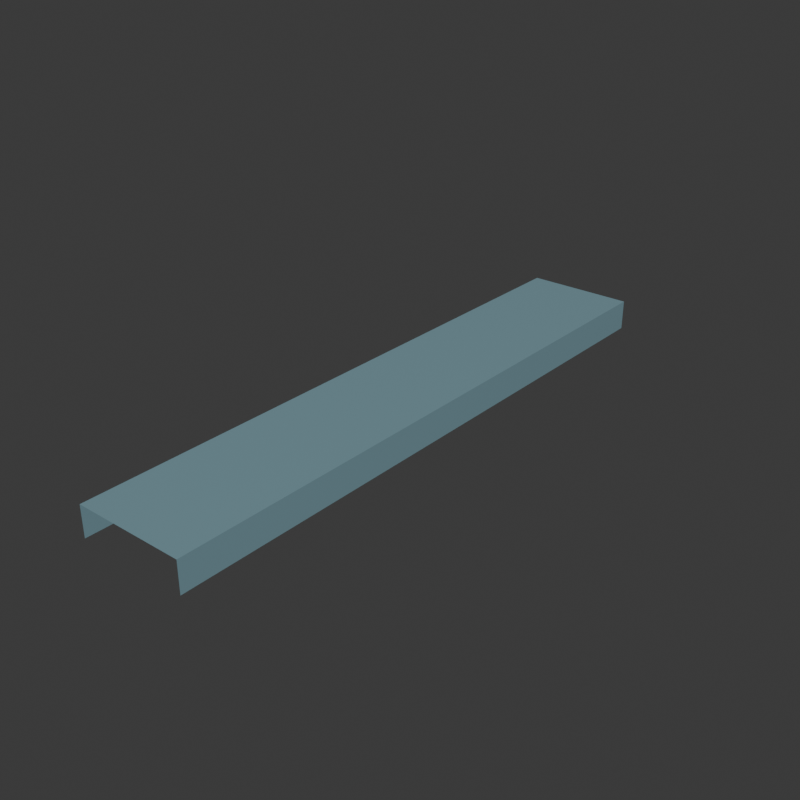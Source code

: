# Source: Box_wide.blend  (saved by Blender 5.2.45; exported with 4.5.12 LTS)
import bpy
from mathutils import Matrix  # noqa: F401  (used for matrix-valued properties, if any)

bpy.ops.wm.read_factory_settings(use_empty=True)
scene = bpy.context.scene
scene.name = 'Scene'

# ---- collections
col_collection = bpy.data.collections.new('Collection'); scene.collection.children.link(col_collection)

# ---- materials (node trees are filled in below, after node groups)
mat_box_top_002 = bpy.data.materials.new('box_top.002')
mat_box_top_002.diffuse_color = (0.2, 0.34, 0.39, 1.0)

# ---- material node trees
mat_box_top_002.use_nodes = True; mat_box_top_002.node_tree.nodes.clear()
_N = mat_box_top_002.node_tree.nodes; _L = mat_box_top_002.node_tree.links
n0 = _N.new('ShaderNodeBsdfPrincipled'); n0.name = 'Principled BSDF'; n0.location = (-200, 100)
n0.inputs[0].default_value = (0.2, 0.34, 0.39, 1.0)
n0.inputs[2].default_value = 0.35
n0.inputs[10].default_value = 0.005
n1 = _N.new('ShaderNodeOutputMaterial'); n1.name = 'Material Output'; n1.location = (200, 100)
_L.new(n0.outputs[0], n1.inputs[0])
n1.is_active_output = True

# ---- world
world_world = bpy.data.worlds.new('World'); scene.world = world_world
world_world.use_nodes = True; world_world.node_tree.nodes.clear()
_N = world_world.node_tree.nodes; _L = world_world.node_tree.links
n0 = _N.new('ShaderNodeOutputWorld'); n0.name = 'World Output'; n0.location = (200, 100)
n1 = _N.new('ShaderNodeBackground'); n1.name = 'Background'; n1.location = (-200, 100)
n1.inputs[0].default_value = (0.05088, 0.05088, 0.05088, 1.0)
_L.new(n1.outputs[0], n0.inputs[0])
n0.is_active_output = True
world_world.color = (0.18, 0.18, 0.18)
world_world.sun_shadow_jitter_overblur = 0.0

# ---- meshes
me_boxridingsurface_002 = bpy.data.meshes.new('BoxRidingSurface.002')
me_boxridingsurface_002.from_pydata([(0.9, 0.0, 0.8), (-0.9, 0.0, 0.8), (0.9, 0.0, 0.3), (-0.9, 0.0, 0.3), (0.9, -0.5, 0.8), (-0.9, -0.5, 0.8), (0.9, -0.5, 0.3), (-0.9, -0.5, 0.3), (0.9, -1.0, 0.8), (-0.9, -1.0, 0.8), (0.9, -1.0, 0.3), (-0.9, -1.0, 0.3), (0.9, -1.5, 0.8), (-0.9, -1.5, 0.8), (0.9, -1.5, 0.3), (-0.9, -1.5, 0.3), (0.9, -2.0, 0.8), (-0.9, -2.0, 0.8), (0.9, -2.0, 0.3), (-0.9, -2.0, 0.3), (0.9, -2.5, 0.8), (-0.9, -2.5, 0.8), (0.9, -2.5, 0.3), (-0.9, -2.5, 0.3), (0.9, -3.0, 0.8), (-0.9, -3.0, 0.8), (0.9, -3.0, 0.3), (-0.9, -3.0, 0.3), (0.9, -3.5, 0.8), (-0.9, -3.5, 0.8), (0.9, -3.5, 0.3), (-0.9, -3.5, 0.3), (0.9, -4.0, 0.8), (-0.9, -4.0, 0.8), (0.9, -4.0, 0.3), (-0.9, -4.0, 0.3), (0.9, -4.5, 0.8), (-0.9, -4.5, 0.8), (0.9, -4.5, 0.3), (-0.9, -4.5, 0.3), (0.9, -5.0, 0.8), (-0.9, -5.0, 0.8), (0.9, -5.0, 0.3), (-0.9, -5.0, 0.3), (0.9, -5.5, 0.8), (-0.9, -5.5, 0.8), (0.9, -5.5, 0.3), (-0.9, -5.5, 0.3), (0.9, -6.0, 0.8), (-0.9, -6.0, 0.8), (0.9, -6.0, 0.3), (-0.9, -6.0, 0.3), (0.9, -6.5, 0.8), (-0.9, -6.5, 0.8), (0.9, -6.5, 0.3), (-0.9, -6.5, 0.3), (0.9, -7.0, 0.8), (-0.9, -7.0, 0.8), (0.9, -7.0, 0.3), (-0.9, -7.0, 0.3), (0.9, -7.5, 0.8), (-0.9, -7.5, 0.8), (0.9, -7.5, 0.3), (-0.9, -7.5, 0.3), (0.9, -8.0, 0.8), (-0.9, -8.0, 0.8), (0.9, -8.0, 0.3), (-0.9, -8.0, 0.3), (0.9, -8.5, 0.8), (-0.9, -8.5, 0.8), (0.9, -8.5, 0.3), (-0.9, -8.5, 0.3), (0.9, -9.0, 0.8), (-0.9, -9.0, 0.8), (0.9, -9.0, 0.3), (-0.9, -9.0, 0.3), (0.9, -9.5, 0.8), (-0.9, -9.5, 0.8), (0.9, -9.5, 0.3), (-0.9, -9.5, 0.3), (0.9, -10.0, 0.8), (-0.9, -10.0, 0.8), (0.9, -10.0, 0.3), (-0.9, -10.0, 0.3)], [], [(0, 1, 5, 4), (0, 4, 6, 2), (1, 3, 7, 5), (4, 5, 9, 8), (4, 8, 10, 6), (5, 7, 11, 9), (8, 9, 13, 12), (8, 12, 14, 10), (9, 11, 15, 13), (12, 13, 17, 16), (12, 16, 18, 14), (13, 15, 19, 17), (16, 17, 21, 20), (16, 20, 22, 18), (17, 19, 23, 21), (20, 21, 25, 24), (20, 24, 26, 22), (21, 23, 27, 25), (24, 25, 29, 28), (24, 28, 30, 26), (25, 27, 31, 29), (28, 29, 33, 32), (28, 32, 34, 30), (29, 31, 35, 33), (32, 33, 37, 36), (32, 36, 38, 34), (33, 35, 39, 37), (36, 37, 41, 40), (36, 40, 42, 38), (37, 39, 43, 41), (40, 41, 45, 44), (40, 44, 46, 42), (41, 43, 47, 45), (44, 45, 49, 48), (44, 48, 50, 46), (45, 47, 51, 49), (48, 49, 53, 52), (48, 52, 54, 50), (49, 51, 55, 53), (52, 53, 57, 56), (52, 56, 58, 54), (53, 55, 59, 57), (56, 57, 61, 60), (56, 60, 62, 58), (57, 59, 63, 61), (60, 61, 65, 64), (60, 64, 66, 62), (61, 63, 67, 65), (64, 65, 69, 68), (64, 68, 70, 66), (65, 67, 71, 69), (68, 69, 73, 72), (68, 72, 74, 70), (69, 71, 75, 73), (72, 73, 77, 76), (72, 76, 78, 74), (73, 75, 79, 77), (76, 77, 81, 80), (76, 80, 82, 78), (77, 79, 83, 81)])
_uv = me_boxridingsurface_002.uv_layers.new(name='UVMap')
_uv.uv.foreach_set('vector', [0.225, 0.0, -0.225, 0.0, -0.225, -0.125, 0.225, -0.125, 0.225, 0.0, 0.225, -0.125, 0.225, -0.125, 0.225, 0.0, -0.225, 0.0, -0.225, 0.0, -0.225, -0.125, -0.225, -0.125, 0.225, -0.125, -0.225, -0.125, -0.225, -0.25, 0.225, -0.25, 0.225, -0.125, 0.225, -0.25, 0.225, -0.25, 0.225, -0.125, -0.225, -0.125, -0.225, -0.125, -0.225, -0.25, -0.225, -0.25, 0.225, -0.25, -0.225, -0.25, -0.225, -0.375, 0.225, -0.375, 0.225, -0.25, 0.225, -0.375, 0.225, -0.375, 0.225, -0.25, -0.225, -0.25, -0.225, -0.25, -0.225, -0.375, -0.225, -0.375, 0.225, -0.375, -0.225, -0.375, -0.225, -0.5, 0.225, -0.5, 0.225, -0.375, 0.225, -0.5, 0.225, -0.5, 0.225, -0.375, -0.225, -0.375, -0.225, -0.375, -0.225, -0.5, -0.225, -0.5, 0.225, -0.5, -0.225, -0.5, -0.225, -0.625, 0.225, -0.625, 0.225, -0.5, 0.225, -0.625, 0.225, -0.625, 0.225, -0.5, -0.225, -0.5, -0.225, -0.5, -0.225, -0.625, -0.225, -0.625, 0.225, -0.625, -0.225, -0.625, -0.225, -0.75, 0.225, -0.75, 0.225, -0.625, 0.225, -0.75, 0.225, -0.75, 0.225, -0.625, -0.225, -0.625, -0.225, -0.625, -0.225, -0.75, -0.225, -0.75, 0.225, -0.75, -0.225, -0.75, -0.225, -0.875, 0.225, -0.875, 0.225, -0.75, 0.225, -0.875, 0.225, -0.875, 0.225, -0.75, -0.225, -0.75, -0.225, -0.75, -0.225, -0.875, -0.225, -0.875, 0.225, -0.875, -0.225, -0.875, -0.225, -1.0, 0.225, -1.0, 0.225, -0.875, 0.225, -1.0, 0.225, -1.0, 0.225, -0.875, -0.225, -0.875, -0.225, -0.875, -0.225, -1.0, -0.225, -1.0, 0.225, -1.0, -0.225, -1.0, -0.225, -1.125, 0.225, -1.125, 0.225, -1.0, 0.225, -1.125, 0.225, -1.125, 0.225, -1.0, -0.225, -1.0, -0.225, -1.0, -0.225, -1.125, -0.225, -1.125, 0.225, -1.125, -0.225, -1.125, -0.225, -1.25, 0.225, -1.25, 0.225, -1.125, 0.225, -1.25, 0.225, -1.25, 0.225, -1.125, -0.225, -1.125, -0.225, -1.125, -0.225, -1.25, -0.225, -1.25, 0.225, -1.25, -0.225, -1.25, -0.225, -1.375, 0.225, -1.375, 0.225, -1.25, 0.225, -1.375, 0.225, -1.375, 0.225, -1.25, -0.225, -1.25, -0.225, -1.25, -0.225, -1.375, -0.225, -1.375, 0.225, -1.375, -0.225, -1.375, -0.225, -1.5, 0.225, -1.5, 0.225, -1.375, 0.225, -1.5, 0.225, -1.5, 0.225, -1.375, -0.225, -1.375, -0.225, -1.375, -0.225, -1.5, -0.225, -1.5, 0.225, -1.5, -0.225, -1.5, -0.225, -1.625, 0.225, -1.625, 0.225, -1.5, 0.225, -1.625, 0.225, -1.625, 0.225, -1.5, -0.225, -1.5, -0.225, -1.5, -0.225, -1.625, -0.225, -1.625, 0.225, -1.625, -0.225, -1.625, -0.225, -1.75, 0.225, -1.75, 0.225, -1.625, 0.225, -1.75, 0.225, -1.75, 0.225, -1.625, -0.225, -1.625, -0.225, -1.625, -0.225, -1.75, -0.225, -1.75, 0.225, -1.75, -0.225, -1.75, -0.225, -1.875, 0.225, -1.875, 0.225, -1.75, 0.225, -1.875, 0.225, -1.875, 0.225, -1.75, -0.225, -1.75, -0.225, -1.75, -0.225, -1.875, -0.225, -1.875, 0.225, -1.875, -0.225, -1.875, -0.225, -2.0, 0.225, -2.0, 0.225, -1.875, 0.225, -2.0, 0.225, -2.0, 0.225, -1.875, -0.225, -1.875, -0.225, -1.875, -0.225, -2.0, -0.225, -2.0, 0.225, -2.0, -0.225, -2.0, -0.225, -2.125, 0.225, -2.125, 0.225, -2.0, 0.225, -2.125, 0.225, -2.125, 0.225, -2.0, -0.225, -2.0, -0.225, -2.0, -0.225, -2.125, -0.225, -2.125, 0.225, -2.125, -0.225, -2.125, -0.225, -2.25, 0.225, -2.25, 0.225, -2.125, 0.225, -2.25, 0.225, -2.25, 0.225, -2.125, -0.225, -2.125, -0.225, -2.125, -0.225, -2.25, -0.225, -2.25, 0.225, -2.25, -0.225, -2.25, -0.225, -2.375, 0.225, -2.375, 0.225, -2.25, 0.225, -2.375, 0.225, -2.375, 0.225, -2.25, -0.225, -2.25, -0.225, -2.25, -0.225, -2.375, -0.225, -2.375, 0.225, -2.375, -0.225, -2.375, -0.225, -2.5, 0.225, -2.5, 0.225, -2.375, 0.225, -2.5, 0.225, -2.5, 0.225, -2.375, -0.225, -2.375, -0.225, -2.375, -0.225, -2.5, -0.225, -2.5])
me_boxridingsurface_002.materials.append(mat_box_top_002)
me_boxridingsurface_002.update()

# ---- objects
ob_boxridingsurface = bpy.data.objects.new('BoxRidingSurface', me_boxridingsurface_002)

# ---- transforms, parenting, visibility, modifiers, constraints
ob_boxridingsurface.location = (0.0, 0.0, 0.0)

# ---- collection membership
col_collection.objects.link(ob_boxridingsurface)

# ---- scene / render settings (as saved in the file)
scene.frame_start = 1; scene.frame_end = 250; scene.frame_set(1)
scene.render.engine = 'CYCLES'
scene.render.resolution_x = 480
scene.render.resolution_y = 480
scene.render.bake_bias = 0.0
scene.render.bake_samples = 0
scene.render.compositor_device = 'GPU'
scene.cycles.samples = 12
scene.eevee.use_volume_custom_range = False
scene.eevee.fast_gi_thickness_near = 0.1
scene.eevee.fast_gi_thickness_far = 0.0
scene.eevee.ray_tracing_options.screen_trace_thickness = 0.1
bpy.context.view_layer.update()

# ---- added for rendering (the .blend has no active camera and no usable light): camera, sun
cam_auto = bpy.data.cameras.new('AutoCamera')
cam_auto.lens = 50.0
cam_auto.sensor_width = 36.0
cam_auto.clip_end = 1000.0
ob_auto_camera = bpy.data.objects.new('AutoCamera', cam_auto)
scene.collection.objects.link(ob_auto_camera)
ob_auto_camera.location = (9.41231, -16.2948, 8.07985)
ob_auto_camera.rotation_euler = (1.09748, -7.21219e-08, 0.694738)
scene.camera = ob_auto_camera
light_auto_sun = bpy.data.lights.new('AutoSun', 'SUN')
light_auto_sun.energy = 3.0
light_auto_sun.angle = 0.0523599
ob_auto_sun = bpy.data.objects.new('AutoSun', light_auto_sun)
scene.collection.objects.link(ob_auto_sun)
ob_auto_sun.rotation_euler = (0.872665, 0.174533, 0.523599)
bpy.context.view_layer.update()
